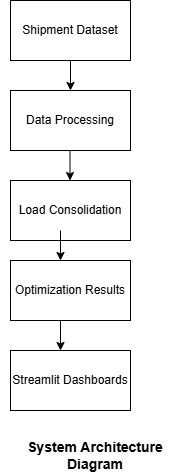

The diagram above was exported from draw.io. Its source (the exported page's mxGraphModel, read from the mxfile embedded in the PNG):
<mxGraphModel dx="1042" dy="562" grid="1" gridSize="10" guides="1" tooltips="1" connect="1" arrows="1" fold="1" page="1" pageScale="1" pageWidth="900" pageHeight="1600" math="0" shadow="0">
  <root>
    <mxCell id="0" />
    <mxCell id="1" parent="0" />
    <mxCell id="hFiokpjAsEfPGgjkxRP1-1" parent="1" style="rounded=0;whiteSpace=wrap;html=1;" value="Load Consolidation" vertex="1">
      <mxGeometry height="60" width="120" x="130" y="200" as="geometry" />
    </mxCell>
    <mxCell id="hFiokpjAsEfPGgjkxRP1-2" parent="1" style="rounded=0;whiteSpace=wrap;html=1;" value="Data Processing" vertex="1">
      <mxGeometry height="60" width="120" x="130" y="110" as="geometry" />
    </mxCell>
    <mxCell id="hFiokpjAsEfPGgjkxRP1-3" parent="1" style="rounded=0;whiteSpace=wrap;html=1;" value="Shipment Dataset" vertex="1">
      <mxGeometry height="60" width="120" x="130" y="20" as="geometry" />
    </mxCell>
    <mxCell id="hFiokpjAsEfPGgjkxRP1-4" parent="1" style="rounded=0;whiteSpace=wrap;html=1;" value="Optimization Results" vertex="1">
      <mxGeometry height="60" width="120" x="130" y="280" as="geometry" />
    </mxCell>
    <mxCell id="hFiokpjAsEfPGgjkxRP1-5" parent="1" style="rounded=0;whiteSpace=wrap;html=1;" value="Streamlit Dashboards" vertex="1">
      <mxGeometry height="60" width="120" x="130" y="370" as="geometry" />
    </mxCell>
    <mxCell id="hFiokpjAsEfPGgjkxRP1-7" edge="1" parent="1" style="endArrow=classic;html=1;rounded=0;entryX=0.5;entryY=0;entryDx=0;entryDy=0;" target="hFiokpjAsEfPGgjkxRP1-2" value="">
      <mxGeometry height="50" relative="1" width="50" as="geometry">
        <mxPoint x="190" y="80" as="sourcePoint" />
        <mxPoint x="170" y="120" as="targetPoint" />
      </mxGeometry>
    </mxCell>
    <mxCell id="hFiokpjAsEfPGgjkxRP1-9" edge="1" parent="1" style="endArrow=classic;html=1;rounded=0;entryX=0.5;entryY=0;entryDx=0;entryDy=0;" value="">
      <mxGeometry height="50" relative="1" width="50" as="geometry">
        <mxPoint x="189.5" y="170" as="sourcePoint" />
        <mxPoint x="189.5" y="200" as="targetPoint" />
      </mxGeometry>
    </mxCell>
    <mxCell id="hFiokpjAsEfPGgjkxRP1-10" edge="1" parent="1" style="endArrow=classic;html=1;rounded=0;entryX=0.5;entryY=0;entryDx=0;entryDy=0;" value="">
      <mxGeometry height="50" relative="1" width="50" as="geometry">
        <mxPoint x="180" y="250" as="sourcePoint" />
        <mxPoint x="180" y="280" as="targetPoint" />
      </mxGeometry>
    </mxCell>
    <mxCell id="hFiokpjAsEfPGgjkxRP1-11" edge="1" parent="1" style="endArrow=classic;html=1;rounded=0;entryX=0.5;entryY=0;entryDx=0;entryDy=0;" value="">
      <mxGeometry height="50" relative="1" width="50" as="geometry">
        <mxPoint x="180" y="340" as="sourcePoint" />
        <mxPoint x="180" y="370" as="targetPoint" />
      </mxGeometry>
    </mxCell>
    <mxCell id="hFiokpjAsEfPGgjkxRP1-12" parent="1" style="text;html=1;whiteSpace=wrap;strokeColor=none;fillColor=none;align=center;verticalAlign=middle;rounded=0;" value="&lt;b&gt;&lt;font style=&quot;font-size: 14px;&quot;&gt;System Architecture Diagram&lt;/font&gt;&lt;/b&gt;" vertex="1">
      <mxGeometry height="30" width="190" x="120" y="460" as="geometry" />
    </mxCell>
  </root>
</mxGraphModel>